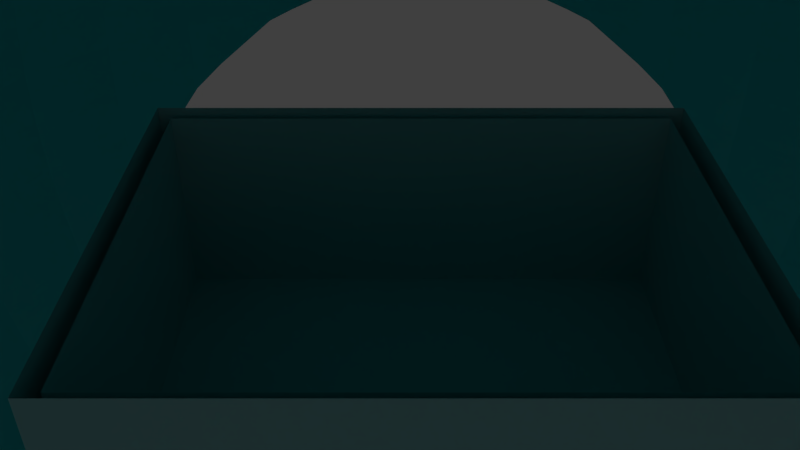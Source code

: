 # Source: grid_w17xh13.blend  (saved by Blender 2.79.0; exported with 4.5.12 LTS)
import bpy
from mathutils import Matrix  # noqa: F401  (used for matrix-valued properties, if any)

bpy.ops.wm.read_factory_settings(use_empty=True)
scene = bpy.context.scene
scene.name = 'Scene'

# ---- collections
col_collection_1 = bpy.data.collections.new('Collection 1'); scene.collection.children.link(col_collection_1)
col_collection_2 = bpy.data.collections.new('Collection 2'); scene.collection.children.link(col_collection_2)
col_collection_3 = bpy.data.collections.new('Collection 3'); scene.collection.children.link(col_collection_3)
col_collection_4 = bpy.data.collections.new('Collection 4'); scene.collection.children.link(col_collection_4)
col_collection_5 = bpy.data.collections.new('Collection 5'); scene.collection.children.link(col_collection_5)
col_collection_11 = bpy.data.collections.new('Collection 11'); scene.collection.children.link(col_collection_11)
col_collection_11.hide_render = True
col_collection_11.hide_viewport = True

# ---- materials (node trees are filled in below, after node groups)
mat_sky = bpy.data.materials.new('sky')
mat_sky.alpha_threshold = 0.0
mat_sky.use_transparent_shadow = False
mat_sky.diffuse_color = (0.1625, 0.9713, 1.0, 1.0)
mat_sky.roughness = 0.5
mat_sky.line_color = (0.0, 0.0, 0.0, 1.0)

# ---- material node trees

# ---- world
world_world = bpy.data.worlds.new('World'); scene.world = world_world
world_world.color = (0.05088, 0.05088, 0.05088)
world_world.use_sun_shadow = False
world_world.sun_shadow_jitter_overblur = 0.0
world_world.cycles.sampling_method = 'MANUAL'

# ---- cameras
cam_camera = bpy.data.cameras.new('Camera')
cam_camera.clip_end = 100.0
cam_camera.lens = 35.0
cam_camera.sensor_width = 32.0
cam_camera.sensor_height = 18.0
cam_camera.ortho_scale = 7.314
cam_camera.dof.focus_distance = 0.0
cam_camera.dof.aperture_fstop = 128.0

# ---- lights
light_lamp = bpy.data.lights.new('Lamp', 'POINT')
light_lamp.transmission_factor = 0.0
light_lamp.cutoff_distance = 30.0
light_lamp.energy = 100.0
light_lamp.shadow_buffer_clip_start = 1.001
light_lamp.shadow_soft_size = 0.1
light_lamp.shadow_maximum_resolution = 0.006
light_lamp.use_absolute_resolution = True

# ---- meshes
me_plane_001 = bpy.data.meshes.new('Plane.001')
me_plane_001.from_pydata([(-1.0, -1.0, 0.0), (1.0, -1.0, 0.0), (-1.0, 1.0, 0.0), (1.0, 1.0, 0.0)], [], [(0, 1, 3, 2)])
me_plane_001.use_remesh_preserve_volume = False
me_plane_001.use_remesh_preserve_attributes = False
me_plane_001.use_mirror_vertex_groups = False
me_plane_001.update()
me_plane_002 = bpy.data.meshes.new('Plane.002')
me_plane_002.from_pydata([(-2.021, -25.78, -0.4113), (34.02, -25.78, -0.4113), (-2.021, 1.781, -0.4113), (34.02, 1.781, -0.4113), (-2.021, -25.78, 14.11), (34.02, -25.78, 14.11), (-2.021, 1.781, 14.11), (34.02, 1.781, 14.11)], [], [(0, 4, 5, 1), (1, 5, 7, 3), (2, 6, 4, 0), (3, 7, 6, 2)])
me_plane_002.use_remesh_preserve_volume = False
me_plane_002.use_remesh_preserve_attributes = False
me_plane_002.use_mirror_vertex_groups = False
me_plane_002.update()
me_plane_000 = bpy.data.meshes.new('Plane.000')
me_plane_000.from_pydata([(-1.0, -25.0, 0.0), (33.0, -25.0, 0.0), (-1.0, 1.0, 0.0), (33.0, 1.0, 0.0), (-1.0, -25.0, 13.69), (33.0, -25.0, 13.69), (-1.0, 1.0, 13.69), (33.0, 1.0, 13.69)], [], [(0, 4, 5, 1), (1, 5, 7, 3), (2, 6, 4, 0), (3, 7, 6, 2)])
me_plane_000.use_remesh_preserve_volume = False
me_plane_000.use_remesh_preserve_attributes = False
me_plane_000.use_mirror_vertex_groups = False
me_plane_000.update()
me_sphere_010 = bpy.data.meshes.new('Sphere.010')
me_sphere_010.from_pydata([(-2.781e-06, 54.59, 0.8412), (-2.781e-06, 0.1287, 55.3), (14.74, 14.87, 51.16), (27.23, 27.36, 39.35), (35.58, 35.71, 21.68), (38.51, 38.64, 0.8412), (35.58, 35.71, -20.0), (27.23, 27.36, -37.67), (14.74, 14.87, -49.47), (20.84, 0.1287, 51.16), (38.51, 0.1287, 39.35), (50.32, 0.1287, 21.68), (54.46, 0.1287, 0.8412), (50.32, 0.1287, -20.0), (38.51, 0.1287, -37.67), (20.84, 0.1287, -49.47), (-2.781e-06, 0.1287, -53.62), (-20.84, 0.1287, 51.16), (-38.51, 0.1287, 39.35), (-50.32, 0.1287, 21.68), (-54.46, 0.1287, 0.8412), (-50.32, 0.1287, -20.0), (-38.51, 0.1287, -37.67), (-20.84, 0.1287, -49.47), (-14.74, 14.87, 51.16), (-27.23, 27.36, 39.35), (-35.58, 35.71, 21.68), (-38.51, 38.64, 0.8412), (-35.58, 35.71, -20.0), (-27.23, 27.36, -37.67), (-14.74, 14.87, -49.47), (-2.781e-06, 20.97, 51.16), (-2.781e-06, 38.64, 39.35), (-2.781e-06, 50.44, 21.68), (-2.781e-06, 50.44, -20.0), (-2.781e-06, 38.64, -37.67), (-2.781e-06, 20.97, -49.47), (-2.781e-06, -118.6, 55.3), (20.84, -118.6, 51.16), (38.51, -118.6, 39.35), (50.32, -118.6, 21.68), (54.46, -118.6, 0.8412), (50.32, -118.6, -20.0), (38.51, -118.6, -37.67), (20.84, -118.6, -49.47), (-2.781e-06, -118.6, -53.62), (-20.84, -118.6, 51.16), (-38.51, -118.6, 39.35), (-50.32, -118.6, 21.68), (-54.46, -118.6, 0.8412), (-50.32, -118.6, -20.0), (-38.51, -118.6, -37.67), (-20.84, -118.6, -49.47)], [], [(36, 8, 7, 35), (34, 6, 5, 0), (33, 4, 3, 32), (31, 2, 1), (16, 8, 36), (35, 7, 6, 34), (0, 5, 4, 33), (32, 3, 2, 31), (2, 9, 1), (16, 15, 8), (7, 14, 13, 6), (5, 12, 11, 4), (3, 10, 9, 2), (8, 15, 14, 7), (6, 13, 12, 5), (4, 11, 10, 3), (20, 27, 26, 19), (18, 25, 24, 17), (23, 30, 29, 22), (21, 28, 27, 20), (19, 26, 25, 18), (17, 24, 1), (16, 30, 23), (22, 29, 28, 21), (30, 36, 35, 29), (28, 34, 0, 27), (26, 33, 32, 25), (24, 31, 1), (16, 36, 30), (29, 35, 34, 28), (27, 0, 33, 26), (25, 32, 31, 24), (15, 16, 45, 44), (18, 17, 46, 47), (9, 10, 39, 38), (19, 18, 47, 48), (10, 11, 40, 39), (20, 19, 48, 49), (11, 12, 41, 40), (1, 9, 38, 37), (21, 20, 49, 50), (12, 13, 42, 41), (17, 1, 37, 46), (22, 21, 50, 51), (13, 14, 43, 42), (16, 23, 52, 45), (23, 22, 51, 52), (14, 15, 44, 43)])
me_sphere_010.materials.append(mat_sky)
me_sphere_010.use_remesh_preserve_volume = False
me_sphere_010.use_remesh_preserve_attributes = False
me_sphere_010.use_mirror_vertex_groups = False
me_sphere_010.update()

# ---- objects
ob_camfocus = bpy.data.objects.new('camFocus', None)
ob_campos = bpy.data.objects.new('camPos', None)
ob_floor = bpy.data.objects.new('floor', me_plane_001)
ob_block_00000 = bpy.data.objects.new('block.00000', None)
ob_block_00001 = bpy.data.objects.new('block.00001', None)
ob_block_00002 = bpy.data.objects.new('block.00002', None)
ob_block_00003 = bpy.data.objects.new('block.00003', None)
ob_block_00004 = bpy.data.objects.new('block.00004', None)
ob_block_00005 = bpy.data.objects.new('block.00005', None)
ob_block_00006 = bpy.data.objects.new('block.00006', None)
ob_block_00007 = bpy.data.objects.new('block.00007', None)
ob_block_00008 = bpy.data.objects.new('block.00008', None)
ob_block_00009 = bpy.data.objects.new('block.00009', None)
ob_block_00010 = bpy.data.objects.new('block.00010', None)
ob_block_00011 = bpy.data.objects.new('block.00011', None)
ob_block_00012 = bpy.data.objects.new('block.00012', None)
ob_block_00013 = bpy.data.objects.new('block.00013', None)
ob_block_00014 = bpy.data.objects.new('block.00014', None)
ob_block_00015 = bpy.data.objects.new('block.00015', None)
ob_block_00016 = bpy.data.objects.new('block.00016', None)
ob_block_00017 = bpy.data.objects.new('block.00017', None)
ob_block_00018 = bpy.data.objects.new('block.00018', None)
ob_block_00019 = bpy.data.objects.new('block.00019', None)
ob_block_00020 = bpy.data.objects.new('block.00020', None)
ob_block_00021 = bpy.data.objects.new('block.00021', None)
ob_block_00022 = bpy.data.objects.new('block.00022', None)
ob_block_00023 = bpy.data.objects.new('block.00023', None)
ob_block_00024 = bpy.data.objects.new('block.00024', None)
ob_block_00025 = bpy.data.objects.new('block.00025', None)
ob_block_00026 = bpy.data.objects.new('block.00026', None)
ob_block_00027 = bpy.data.objects.new('block.00027', None)
ob_block_00028 = bpy.data.objects.new('block.00028', None)
ob_block_00029 = bpy.data.objects.new('block.00029', None)
ob_block_00030 = bpy.data.objects.new('block.00030', None)
ob_block_00031 = bpy.data.objects.new('block.00031', None)
ob_block_00032 = bpy.data.objects.new('block.00032', None)
ob_block_00033 = bpy.data.objects.new('block.00033', None)
ob_block_00034 = bpy.data.objects.new('block.00034', None)
ob_block_00035 = bpy.data.objects.new('block.00035', None)
ob_block_00036 = bpy.data.objects.new('block.00036', None)
ob_block_00037 = bpy.data.objects.new('block.00037', None)
ob_block_00038 = bpy.data.objects.new('block.00038', None)
ob_block_00039 = bpy.data.objects.new('block.00039', None)
ob_block_00040 = bpy.data.objects.new('block.00040', None)
ob_block_00041 = bpy.data.objects.new('block.00041', None)
ob_block_00042 = bpy.data.objects.new('block.00042', None)
ob_block_00043 = bpy.data.objects.new('block.00043', None)
ob_block_00044 = bpy.data.objects.new('block.00044', None)
ob_block_00045 = bpy.data.objects.new('block.00045', None)
ob_block_00046 = bpy.data.objects.new('block.00046', None)
ob_block_00047 = bpy.data.objects.new('block.00047', None)
ob_block_00048 = bpy.data.objects.new('block.00048', None)
ob_block_00049 = bpy.data.objects.new('block.00049', None)
ob_block_00050 = bpy.data.objects.new('block.00050', None)
ob_block_00051 = bpy.data.objects.new('block.00051', None)
ob_block_00052 = bpy.data.objects.new('block.00052', None)
ob_block_00053 = bpy.data.objects.new('block.00053', None)
ob_block_00054 = bpy.data.objects.new('block.00054', None)
ob_block_00055 = bpy.data.objects.new('block.00055', None)
ob_block_00056 = bpy.data.objects.new('block.00056', None)
ob_block_00057 = bpy.data.objects.new('block.00057', None)
ob_block_00058 = bpy.data.objects.new('block.00058', None)
ob_block_00059 = bpy.data.objects.new('block.00059', None)
ob_block_00060 = bpy.data.objects.new('block.00060', None)
ob_block_00061 = bpy.data.objects.new('block.00061', None)
ob_block_00062 = bpy.data.objects.new('block.00062', None)
ob_block_00063 = bpy.data.objects.new('block.00063', None)
ob_block_00064 = bpy.data.objects.new('block.00064', None)
ob_block_00065 = bpy.data.objects.new('block.00065', None)
ob_block_00066 = bpy.data.objects.new('block.00066', None)
ob_block_00067 = bpy.data.objects.new('block.00067', None)
ob_block_00068 = bpy.data.objects.new('block.00068', None)
ob_block_00069 = bpy.data.objects.new('block.00069', None)
ob_block_00070 = bpy.data.objects.new('block.00070', None)
ob_block_00071 = bpy.data.objects.new('block.00071', None)
ob_block_00072 = bpy.data.objects.new('block.00072', None)
ob_block_00073 = bpy.data.objects.new('block.00073', None)
ob_block_00074 = bpy.data.objects.new('block.00074', None)
ob_block_00075 = bpy.data.objects.new('block.00075', None)
ob_block_00076 = bpy.data.objects.new('block.00076', None)
ob_block_00077 = bpy.data.objects.new('block.00077', None)
ob_block_00078 = bpy.data.objects.new('block.00078', None)
ob_block_00079 = bpy.data.objects.new('block.00079', None)
ob_block_00080 = bpy.data.objects.new('block.00080', None)
ob_block_00081 = bpy.data.objects.new('block.00081', None)
ob_block_00082 = bpy.data.objects.new('block.00082', None)
ob_block_00083 = bpy.data.objects.new('block.00083', None)
ob_block_00084 = bpy.data.objects.new('block.00084', None)
ob_block_00085 = bpy.data.objects.new('block.00085', None)
ob_block_00086 = bpy.data.objects.new('block.00086', None)
ob_block_00087 = bpy.data.objects.new('block.00087', None)
ob_block_00088 = bpy.data.objects.new('block.00088', None)
ob_block_00089 = bpy.data.objects.new('block.00089', None)
ob_block_00090 = bpy.data.objects.new('block.00090', None)
ob_block_00091 = bpy.data.objects.new('block.00091', None)
ob_block_00092 = bpy.data.objects.new('block.00092', None)
ob_block_00093 = bpy.data.objects.new('block.00093', None)
ob_block_00094 = bpy.data.objects.new('block.00094', None)
ob_block_00095 = bpy.data.objects.new('block.00095', None)
ob_block_00096 = bpy.data.objects.new('block.00096', None)
ob_block_00097 = bpy.data.objects.new('block.00097', None)
ob_block_00098 = bpy.data.objects.new('block.00098', None)
ob_block_00099 = bpy.data.objects.new('block.00099', None)
ob_block_00100 = bpy.data.objects.new('block.00100', None)
ob_block_00101 = bpy.data.objects.new('block.00101', None)
ob_block_00102 = bpy.data.objects.new('block.00102', None)
ob_block_00103 = bpy.data.objects.new('block.00103', None)
ob_block_00104 = bpy.data.objects.new('block.00104', None)
ob_block_00105 = bpy.data.objects.new('block.00105', None)
ob_block_00106 = bpy.data.objects.new('block.00106', None)
ob_block_00107 = bpy.data.objects.new('block.00107', None)
ob_block_00108 = bpy.data.objects.new('block.00108', None)
ob_block_00109 = bpy.data.objects.new('block.00109', None)
ob_block_00110 = bpy.data.objects.new('block.00110', None)
ob_block_00111 = bpy.data.objects.new('block.00111', None)
ob_block_00112 = bpy.data.objects.new('block.00112', None)
ob_block_00113 = bpy.data.objects.new('block.00113', None)
ob_block_00114 = bpy.data.objects.new('block.00114', None)
ob_block_00115 = bpy.data.objects.new('block.00115', None)
ob_block_00116 = bpy.data.objects.new('block.00116', None)
ob_block_00117 = bpy.data.objects.new('block.00117', None)
ob_block_00118 = bpy.data.objects.new('block.00118', None)
ob_block_00119 = bpy.data.objects.new('block.00119', None)
ob_block_00120 = bpy.data.objects.new('block.00120', None)
ob_block_00121 = bpy.data.objects.new('block.00121', None)
ob_block_00122 = bpy.data.objects.new('block.00122', None)
ob_block_00123 = bpy.data.objects.new('block.00123', None)
ob_block_00124 = bpy.data.objects.new('block.00124', None)
ob_block_00125 = bpy.data.objects.new('block.00125', None)
ob_block_00126 = bpy.data.objects.new('block.00126', None)
ob_block_00127 = bpy.data.objects.new('block.00127', None)
ob_block_00128 = bpy.data.objects.new('block.00128', None)
ob_block_00129 = bpy.data.objects.new('block.00129', None)
ob_block_00130 = bpy.data.objects.new('block.00130', None)
ob_block_00131 = bpy.data.objects.new('block.00131', None)
ob_block_00132 = bpy.data.objects.new('block.00132', None)
ob_block_00133 = bpy.data.objects.new('block.00133', None)
ob_block_00134 = bpy.data.objects.new('block.00134', None)
ob_block_00135 = bpy.data.objects.new('block.00135', None)
ob_block_00136 = bpy.data.objects.new('block.00136', None)
ob_block_00137 = bpy.data.objects.new('block.00137', None)
ob_block_00138 = bpy.data.objects.new('block.00138', None)
ob_block_00139 = bpy.data.objects.new('block.00139', None)
ob_block_00140 = bpy.data.objects.new('block.00140', None)
ob_block_00141 = bpy.data.objects.new('block.00141', None)
ob_block_00142 = bpy.data.objects.new('block.00142', None)
ob_block_00143 = bpy.data.objects.new('block.00143', None)
ob_block_00144 = bpy.data.objects.new('block.00144', None)
ob_block_00145 = bpy.data.objects.new('block.00145', None)
ob_block_00146 = bpy.data.objects.new('block.00146', None)
ob_block_00147 = bpy.data.objects.new('block.00147', None)
ob_block_00148 = bpy.data.objects.new('block.00148', None)
ob_block_00149 = bpy.data.objects.new('block.00149', None)
ob_block_00150 = bpy.data.objects.new('block.00150', None)
ob_block_00151 = bpy.data.objects.new('block.00151', None)
ob_block_00152 = bpy.data.objects.new('block.00152', None)
ob_block_00153 = bpy.data.objects.new('block.00153', None)
ob_block_00154 = bpy.data.objects.new('block.00154', None)
ob_block_00155 = bpy.data.objects.new('block.00155', None)
ob_block_00156 = bpy.data.objects.new('block.00156', None)
ob_block_00157 = bpy.data.objects.new('block.00157', None)
ob_block_00158 = bpy.data.objects.new('block.00158', None)
ob_block_00159 = bpy.data.objects.new('block.00159', None)
ob_block_00160 = bpy.data.objects.new('block.00160', None)
ob_block_00161 = bpy.data.objects.new('block.00161', None)
ob_block_00162 = bpy.data.objects.new('block.00162', None)
ob_block_00163 = bpy.data.objects.new('block.00163', None)
ob_block_00164 = bpy.data.objects.new('block.00164', None)
ob_block_00165 = bpy.data.objects.new('block.00165', None)
ob_block_00166 = bpy.data.objects.new('block.00166', None)
ob_block_00167 = bpy.data.objects.new('block.00167', None)
ob_block_00168 = bpy.data.objects.new('block.00168', None)
ob_block_00169 = bpy.data.objects.new('block.00169', None)
ob_block_00170 = bpy.data.objects.new('block.00170', None)
ob_block_00171 = bpy.data.objects.new('block.00171', None)
ob_block_00172 = bpy.data.objects.new('block.00172', None)
ob_block_00173 = bpy.data.objects.new('block.00173', None)
ob_block_00174 = bpy.data.objects.new('block.00174', None)
ob_block_00175 = bpy.data.objects.new('block.00175', None)
ob_block_00176 = bpy.data.objects.new('block.00176', None)
ob_block_00177 = bpy.data.objects.new('block.00177', None)
ob_block_00178 = bpy.data.objects.new('block.00178', None)
ob_block_00179 = bpy.data.objects.new('block.00179', None)
ob_block_00180 = bpy.data.objects.new('block.00180', None)
ob_block_00181 = bpy.data.objects.new('block.00181', None)
ob_block_00182 = bpy.data.objects.new('block.00182', None)
ob_block_00183 = bpy.data.objects.new('block.00183', None)
ob_block_00184 = bpy.data.objects.new('block.00184', None)
ob_block_00185 = bpy.data.objects.new('block.00185', None)
ob_block_00186 = bpy.data.objects.new('block.00186', None)
ob_block_00187 = bpy.data.objects.new('block.00187', None)
ob_block_00188 = bpy.data.objects.new('block.00188', None)
ob_block_00189 = bpy.data.objects.new('block.00189', None)
ob_block_00190 = bpy.data.objects.new('block.00190', None)
ob_block_00191 = bpy.data.objects.new('block.00191', None)
ob_block_00192 = bpy.data.objects.new('block.00192', None)
ob_block_00193 = bpy.data.objects.new('block.00193', None)
ob_block_00194 = bpy.data.objects.new('block.00194', None)
ob_block_00195 = bpy.data.objects.new('block.00195', None)
ob_block_00196 = bpy.data.objects.new('block.00196', None)
ob_block_00197 = bpy.data.objects.new('block.00197', None)
ob_block_00198 = bpy.data.objects.new('block.00198', None)
ob_block_00199 = bpy.data.objects.new('block.00199', None)
ob_block_00200 = bpy.data.objects.new('block.00200', None)
ob_block_00201 = bpy.data.objects.new('block.00201', None)
ob_block_00202 = bpy.data.objects.new('block.00202', None)
ob_block_00203 = bpy.data.objects.new('block.00203', None)
ob_block_00204 = bpy.data.objects.new('block.00204', None)
ob_block_00205 = bpy.data.objects.new('block.00205', None)
ob_block_00206 = bpy.data.objects.new('block.00206', None)
ob_block_00207 = bpy.data.objects.new('block.00207', None)
ob_block_00208 = bpy.data.objects.new('block.00208', None)
ob_block_00209 = bpy.data.objects.new('block.00209', None)
ob_block_00210 = bpy.data.objects.new('block.00210', None)
ob_block_00211 = bpy.data.objects.new('block.00211', None)
ob_block_00212 = bpy.data.objects.new('block.00212', None)
ob_block_00213 = bpy.data.objects.new('block.00213', None)
ob_block_00214 = bpy.data.objects.new('block.00214', None)
ob_block_00215 = bpy.data.objects.new('block.00215', None)
ob_block_00216 = bpy.data.objects.new('block.00216', None)
ob_block_00217 = bpy.data.objects.new('block.00217', None)
ob_block_00218 = bpy.data.objects.new('block.00218', None)
ob_block_00219 = bpy.data.objects.new('block.00219', None)
ob_block_00220 = bpy.data.objects.new('block.00220', None)
ob_wall_001 = bpy.data.objects.new('wall.001', me_plane_002)
ob_wall = bpy.data.objects.new('wall', me_plane_000)
ob_sphere_010 = bpy.data.objects.new('Sphere.010', me_sphere_010)
ob_camera = bpy.data.objects.new('Camera', cam_camera)
ob_lamp = bpy.data.objects.new('Lamp', light_lamp)

# ---- transforms, parenting, visibility, modifiers, constraints
ob_camfocus.location = (14.53, -3.972, -8.027)
ob_camfocus.empty_image_offset = (0.0, 0.0)
ob_camfocus.lineart.crease_threshold = 0.0
ob_campos.location = (14.58, -52.38, 40.84)
ob_campos.empty_image_offset = (0.0, 0.0)
ob_campos.lineart.crease_threshold = 0.0
ob_floor.location = (0.0, 0.0, 0.0)
ob_floor.lineart.crease_threshold = 0.0
_m = ob_floor.modifiers.new('Array', 'ARRAY')
_m.count = 17
_m.constant_offset_displace = (0.0, 0.0, 0.0)
_m = ob_floor.modifiers.new('Array.001', 'ARRAY')
_m.count = 13
_m.constant_offset_displace = (0.0, 0.0, 0.0)
_m.relative_offset_displace = (0.0, -1.0, 0.0)
ob_block_00000.location = (0.0, 0.0, 0.0)
ob_block_00000.empty_image_offset = (0.0, 0.0)
ob_block_00000.lineart.crease_threshold = 0.0
ob_block_00001.location = (2.0, 0.0, 0.0)
ob_block_00001.empty_image_offset = (0.0, 0.0)
ob_block_00001.lineart.crease_threshold = 0.0
ob_block_00002.location = (4.0, 0.0, 0.0)
ob_block_00002.empty_image_offset = (0.0, 0.0)
ob_block_00002.lineart.crease_threshold = 0.0
ob_block_00003.location = (6.0, 0.0, 0.0)
ob_block_00003.empty_image_offset = (0.0, 0.0)
ob_block_00003.lineart.crease_threshold = 0.0
ob_block_00004.location = (8.0, 0.0, 0.0)
ob_block_00004.empty_image_offset = (0.0, 0.0)
ob_block_00004.lineart.crease_threshold = 0.0
ob_block_00005.location = (10.0, 0.0, 0.0)
ob_block_00005.empty_image_offset = (0.0, 0.0)
ob_block_00005.lineart.crease_threshold = 0.0
ob_block_00006.location = (12.0, 0.0, 0.0)
ob_block_00006.empty_image_offset = (0.0, 0.0)
ob_block_00006.lineart.crease_threshold = 0.0
ob_block_00007.location = (14.0, 0.0, 0.0)
ob_block_00007.empty_image_offset = (0.0, 0.0)
ob_block_00007.lineart.crease_threshold = 0.0
ob_block_00008.location = (16.0, 0.0, 0.0)
ob_block_00008.empty_image_offset = (0.0, 0.0)
ob_block_00008.lineart.crease_threshold = 0.0
ob_block_00009.location = (18.0, 0.0, 0.0)
ob_block_00009.empty_image_offset = (0.0, 0.0)
ob_block_00009.lineart.crease_threshold = 0.0
ob_block_00010.location = (20.0, 0.0, 0.0)
ob_block_00010.empty_image_offset = (0.0, 0.0)
ob_block_00010.lineart.crease_threshold = 0.0
ob_block_00011.location = (22.0, 0.0, 0.0)
ob_block_00011.empty_image_offset = (0.0, 0.0)
ob_block_00011.lineart.crease_threshold = 0.0
ob_block_00012.location = (24.0, 0.0, 0.0)
ob_block_00012.empty_image_offset = (0.0, 0.0)
ob_block_00012.lineart.crease_threshold = 0.0
ob_block_00013.location = (26.0, 0.0, 0.0)
ob_block_00013.empty_image_offset = (0.0, 0.0)
ob_block_00013.lineart.crease_threshold = 0.0
ob_block_00014.location = (28.0, 0.0, 0.0)
ob_block_00014.empty_image_offset = (0.0, 0.0)
ob_block_00014.lineart.crease_threshold = 0.0
ob_block_00015.location = (30.0, 0.0, 0.0)
ob_block_00015.empty_image_offset = (0.0, 0.0)
ob_block_00015.lineart.crease_threshold = 0.0
ob_block_00016.location = (32.0, 0.0, 0.0)
ob_block_00016.empty_image_offset = (0.0, 0.0)
ob_block_00016.lineart.crease_threshold = 0.0
ob_block_00017.location = (0.0, -2.0, 0.0)
ob_block_00017.empty_image_offset = (0.0, 0.0)
ob_block_00017.lineart.crease_threshold = 0.0
ob_block_00018.location = (2.0, -2.0, 0.0)
ob_block_00018.empty_image_offset = (0.0, 0.0)
ob_block_00018.lineart.crease_threshold = 0.0
ob_block_00019.location = (4.0, -2.0, 0.0)
ob_block_00019.empty_image_offset = (0.0, 0.0)
ob_block_00019.lineart.crease_threshold = 0.0
ob_block_00020.location = (6.0, -2.0, 0.0)
ob_block_00020.empty_image_offset = (0.0, 0.0)
ob_block_00020.lineart.crease_threshold = 0.0
ob_block_00021.location = (8.0, -2.0, 0.0)
ob_block_00021.empty_image_offset = (0.0, 0.0)
ob_block_00021.lineart.crease_threshold = 0.0
ob_block_00022.location = (10.0, -2.0, 0.0)
ob_block_00022.empty_image_offset = (0.0, 0.0)
ob_block_00022.lineart.crease_threshold = 0.0
ob_block_00023.location = (12.0, -2.0, 0.0)
ob_block_00023.empty_image_offset = (0.0, 0.0)
ob_block_00023.lineart.crease_threshold = 0.0
ob_block_00024.location = (14.0, -2.0, 0.0)
ob_block_00024.empty_image_offset = (0.0, 0.0)
ob_block_00024.lineart.crease_threshold = 0.0
ob_block_00025.location = (16.0, -2.0, 0.0)
ob_block_00025.empty_image_offset = (0.0, 0.0)
ob_block_00025.lineart.crease_threshold = 0.0
ob_block_00026.location = (18.0, -2.0, 0.0)
ob_block_00026.empty_image_offset = (0.0, 0.0)
ob_block_00026.lineart.crease_threshold = 0.0
ob_block_00027.location = (20.0, -2.0, 0.0)
ob_block_00027.empty_image_offset = (0.0, 0.0)
ob_block_00027.lineart.crease_threshold = 0.0
ob_block_00028.location = (22.0, -2.0, 0.0)
ob_block_00028.empty_image_offset = (0.0, 0.0)
ob_block_00028.lineart.crease_threshold = 0.0
ob_block_00029.location = (24.0, -2.0, 0.0)
ob_block_00029.empty_image_offset = (0.0, 0.0)
ob_block_00029.lineart.crease_threshold = 0.0
ob_block_00030.location = (26.0, -2.0, 0.0)
ob_block_00030.empty_image_offset = (0.0, 0.0)
ob_block_00030.lineart.crease_threshold = 0.0
ob_block_00031.location = (28.0, -2.0, 0.0)
ob_block_00031.empty_image_offset = (0.0, 0.0)
ob_block_00031.lineart.crease_threshold = 0.0
ob_block_00032.location = (30.0, -2.0, 0.0)
ob_block_00032.empty_image_offset = (0.0, 0.0)
ob_block_00032.lineart.crease_threshold = 0.0
ob_block_00033.location = (32.0, -2.0, 0.0)
ob_block_00033.empty_image_offset = (0.0, 0.0)
ob_block_00033.lineart.crease_threshold = 0.0
ob_block_00034.location = (0.0, -4.0, 0.0)
ob_block_00034.empty_image_offset = (0.0, 0.0)
ob_block_00034.lineart.crease_threshold = 0.0
ob_block_00035.location = (2.0, -4.0, 0.0)
ob_block_00035.empty_image_offset = (0.0, 0.0)
ob_block_00035.lineart.crease_threshold = 0.0
ob_block_00036.location = (4.0, -4.0, 0.0)
ob_block_00036.empty_image_offset = (0.0, 0.0)
ob_block_00036.lineart.crease_threshold = 0.0
ob_block_00037.location = (6.0, -4.0, 0.0)
ob_block_00037.empty_image_offset = (0.0, 0.0)
ob_block_00037.lineart.crease_threshold = 0.0
ob_block_00038.location = (8.0, -4.0, 0.0)
ob_block_00038.empty_image_offset = (0.0, 0.0)
ob_block_00038.lineart.crease_threshold = 0.0
ob_block_00039.location = (10.0, -4.0, 0.0)
ob_block_00039.empty_image_offset = (0.0, 0.0)
ob_block_00039.lineart.crease_threshold = 0.0
ob_block_00040.location = (12.0, -4.0, 0.0)
ob_block_00040.empty_image_offset = (0.0, 0.0)
ob_block_00040.lineart.crease_threshold = 0.0
ob_block_00041.location = (14.0, -4.0, 0.0)
ob_block_00041.empty_image_offset = (0.0, 0.0)
ob_block_00041.lineart.crease_threshold = 0.0
ob_block_00042.location = (16.0, -4.0, 0.0)
ob_block_00042.empty_image_offset = (0.0, 0.0)
ob_block_00042.lineart.crease_threshold = 0.0
ob_block_00043.location = (18.0, -4.0, 0.0)
ob_block_00043.empty_image_offset = (0.0, 0.0)
ob_block_00043.lineart.crease_threshold = 0.0
ob_block_00044.location = (20.0, -4.0, 0.0)
ob_block_00044.empty_image_offset = (0.0, 0.0)
ob_block_00044.lineart.crease_threshold = 0.0
ob_block_00045.location = (22.0, -4.0, 0.0)
ob_block_00045.empty_image_offset = (0.0, 0.0)
ob_block_00045.lineart.crease_threshold = 0.0
ob_block_00046.location = (24.0, -4.0, 0.0)
ob_block_00046.empty_image_offset = (0.0, 0.0)
ob_block_00046.lineart.crease_threshold = 0.0
ob_block_00047.location = (26.0, -4.0, 0.0)
ob_block_00047.empty_image_offset = (0.0, 0.0)
ob_block_00047.lineart.crease_threshold = 0.0
ob_block_00048.location = (28.0, -4.0, 0.0)
ob_block_00048.empty_image_offset = (0.0, 0.0)
ob_block_00048.lineart.crease_threshold = 0.0
ob_block_00049.location = (30.0, -4.0, 0.0)
ob_block_00049.empty_image_offset = (0.0, 0.0)
ob_block_00049.lineart.crease_threshold = 0.0
ob_block_00050.location = (32.0, -4.0, 0.0)
ob_block_00050.empty_image_offset = (0.0, 0.0)
ob_block_00050.lineart.crease_threshold = 0.0
ob_block_00051.location = (0.0, -6.0, 0.0)
ob_block_00051.empty_image_offset = (0.0, 0.0)
ob_block_00051.lineart.crease_threshold = 0.0
ob_block_00052.location = (2.0, -6.0, 0.0)
ob_block_00052.empty_image_offset = (0.0, 0.0)
ob_block_00052.lineart.crease_threshold = 0.0
ob_block_00053.location = (4.0, -6.0, 0.0)
ob_block_00053.empty_image_offset = (0.0, 0.0)
ob_block_00053.lineart.crease_threshold = 0.0
ob_block_00054.location = (6.0, -6.0, 0.0)
ob_block_00054.empty_image_offset = (0.0, 0.0)
ob_block_00054.lineart.crease_threshold = 0.0
ob_block_00055.location = (8.0, -6.0, 0.0)
ob_block_00055.empty_image_offset = (0.0, 0.0)
ob_block_00055.lineart.crease_threshold = 0.0
ob_block_00056.location = (10.0, -6.0, 0.0)
ob_block_00056.empty_image_offset = (0.0, 0.0)
ob_block_00056.lineart.crease_threshold = 0.0
ob_block_00057.location = (12.0, -6.0, 0.0)
ob_block_00057.empty_image_offset = (0.0, 0.0)
ob_block_00057.lineart.crease_threshold = 0.0
ob_block_00058.location = (14.0, -6.0, 0.0)
ob_block_00058.empty_image_offset = (0.0, 0.0)
ob_block_00058.lineart.crease_threshold = 0.0
ob_block_00059.location = (16.0, -6.0, 0.0)
ob_block_00059.empty_image_offset = (0.0, 0.0)
ob_block_00059.lineart.crease_threshold = 0.0
ob_block_00060.location = (18.0, -6.0, 0.0)
ob_block_00060.empty_image_offset = (0.0, 0.0)
ob_block_00060.lineart.crease_threshold = 0.0
ob_block_00061.location = (20.0, -6.0, 0.0)
ob_block_00061.empty_image_offset = (0.0, 0.0)
ob_block_00061.lineart.crease_threshold = 0.0
ob_block_00062.location = (22.0, -6.0, 0.0)
ob_block_00062.empty_image_offset = (0.0, 0.0)
ob_block_00062.lineart.crease_threshold = 0.0
ob_block_00063.location = (24.0, -6.0, 0.0)
ob_block_00063.empty_image_offset = (0.0, 0.0)
ob_block_00063.lineart.crease_threshold = 0.0
ob_block_00064.location = (26.0, -6.0, 0.0)
ob_block_00064.empty_image_offset = (0.0, 0.0)
ob_block_00064.lineart.crease_threshold = 0.0
ob_block_00065.location = (28.0, -6.0, 0.0)
ob_block_00065.empty_image_offset = (0.0, 0.0)
ob_block_00065.lineart.crease_threshold = 0.0
ob_block_00066.location = (30.0, -6.0, 0.0)
ob_block_00066.empty_image_offset = (0.0, 0.0)
ob_block_00066.lineart.crease_threshold = 0.0
ob_block_00067.location = (32.0, -6.0, 0.0)
ob_block_00067.empty_image_offset = (0.0, 0.0)
ob_block_00067.lineart.crease_threshold = 0.0
ob_block_00068.location = (0.0, -8.0, 0.0)
ob_block_00068.empty_image_offset = (0.0, 0.0)
ob_block_00068.lineart.crease_threshold = 0.0
ob_block_00069.location = (2.0, -8.0, 0.0)
ob_block_00069.empty_image_offset = (0.0, 0.0)
ob_block_00069.lineart.crease_threshold = 0.0
ob_block_00070.location = (4.0, -8.0, 0.0)
ob_block_00070.empty_image_offset = (0.0, 0.0)
ob_block_00070.lineart.crease_threshold = 0.0
ob_block_00071.location = (6.0, -8.0, 0.0)
ob_block_00071.empty_image_offset = (0.0, 0.0)
ob_block_00071.lineart.crease_threshold = 0.0
ob_block_00072.location = (8.0, -8.0, 0.0)
ob_block_00072.empty_image_offset = (0.0, 0.0)
ob_block_00072.lineart.crease_threshold = 0.0
ob_block_00073.location = (10.0, -8.0, 0.0)
ob_block_00073.empty_image_offset = (0.0, 0.0)
ob_block_00073.lineart.crease_threshold = 0.0
ob_block_00074.location = (12.0, -8.0, 0.0)
ob_block_00074.empty_image_offset = (0.0, 0.0)
ob_block_00074.lineart.crease_threshold = 0.0
ob_block_00075.location = (14.0, -8.0, 0.0)
ob_block_00075.empty_image_offset = (0.0, 0.0)
ob_block_00075.lineart.crease_threshold = 0.0
ob_block_00076.location = (16.0, -8.0, 0.0)
ob_block_00076.empty_image_offset = (0.0, 0.0)
ob_block_00076.lineart.crease_threshold = 0.0
ob_block_00077.location = (18.0, -8.0, 0.0)
ob_block_00077.empty_image_offset = (0.0, 0.0)
ob_block_00077.lineart.crease_threshold = 0.0
ob_block_00078.location = (20.0, -8.0, 0.0)
ob_block_00078.empty_image_offset = (0.0, 0.0)
ob_block_00078.lineart.crease_threshold = 0.0
ob_block_00079.location = (22.0, -8.0, 0.0)
ob_block_00079.empty_image_offset = (0.0, 0.0)
ob_block_00079.lineart.crease_threshold = 0.0
ob_block_00080.location = (24.0, -8.0, 0.0)
ob_block_00080.empty_image_offset = (0.0, 0.0)
ob_block_00080.lineart.crease_threshold = 0.0
ob_block_00081.location = (26.0, -8.0, 0.0)
ob_block_00081.empty_image_offset = (0.0, 0.0)
ob_block_00081.lineart.crease_threshold = 0.0
ob_block_00082.location = (28.0, -8.0, 0.0)
ob_block_00082.empty_image_offset = (0.0, 0.0)
ob_block_00082.lineart.crease_threshold = 0.0
ob_block_00083.location = (30.0, -8.0, 0.0)
ob_block_00083.empty_image_offset = (0.0, 0.0)
ob_block_00083.lineart.crease_threshold = 0.0
ob_block_00084.location = (32.0, -8.0, 0.0)
ob_block_00084.empty_image_offset = (0.0, 0.0)
ob_block_00084.lineart.crease_threshold = 0.0
ob_block_00085.location = (0.0, -10.0, 0.0)
ob_block_00085.empty_image_offset = (0.0, 0.0)
ob_block_00085.lineart.crease_threshold = 0.0
ob_block_00086.location = (2.0, -10.0, 0.0)
ob_block_00086.empty_image_offset = (0.0, 0.0)
ob_block_00086.lineart.crease_threshold = 0.0
ob_block_00087.location = (4.0, -10.0, 0.0)
ob_block_00087.empty_image_offset = (0.0, 0.0)
ob_block_00087.lineart.crease_threshold = 0.0
ob_block_00088.location = (6.0, -10.0, 0.0)
ob_block_00088.empty_image_offset = (0.0, 0.0)
ob_block_00088.lineart.crease_threshold = 0.0
ob_block_00089.location = (8.0, -10.0, 0.0)
ob_block_00089.empty_image_offset = (0.0, 0.0)
ob_block_00089.lineart.crease_threshold = 0.0
ob_block_00090.location = (10.0, -10.0, 0.0)
ob_block_00090.empty_image_offset = (0.0, 0.0)
ob_block_00090.lineart.crease_threshold = 0.0
ob_block_00091.location = (12.0, -10.0, 0.0)
ob_block_00091.empty_image_offset = (0.0, 0.0)
ob_block_00091.lineart.crease_threshold = 0.0
ob_block_00092.location = (14.0, -10.0, 0.0)
ob_block_00092.empty_image_offset = (0.0, 0.0)
ob_block_00092.lineart.crease_threshold = 0.0
ob_block_00093.location = (16.0, -10.0, 0.0)
ob_block_00093.empty_image_offset = (0.0, 0.0)
ob_block_00093.lineart.crease_threshold = 0.0
ob_block_00094.location = (18.0, -10.0, 0.0)
ob_block_00094.empty_image_offset = (0.0, 0.0)
ob_block_00094.lineart.crease_threshold = 0.0
ob_block_00095.location = (20.0, -10.0, 0.0)
ob_block_00095.empty_image_offset = (0.0, 0.0)
ob_block_00095.lineart.crease_threshold = 0.0
ob_block_00096.location = (22.0, -10.0, 0.0)
ob_block_00096.empty_image_offset = (0.0, 0.0)
ob_block_00096.lineart.crease_threshold = 0.0
ob_block_00097.location = (24.0, -10.0, 0.0)
ob_block_00097.empty_image_offset = (0.0, 0.0)
ob_block_00097.lineart.crease_threshold = 0.0
ob_block_00098.location = (26.0, -10.0, 0.0)
ob_block_00098.empty_image_offset = (0.0, 0.0)
ob_block_00098.lineart.crease_threshold = 0.0
ob_block_00099.location = (28.0, -10.0, 0.0)
ob_block_00099.empty_image_offset = (0.0, 0.0)
ob_block_00099.lineart.crease_threshold = 0.0
ob_block_00100.location = (30.0, -10.0, 0.0)
ob_block_00100.empty_image_offset = (0.0, 0.0)
ob_block_00100.lineart.crease_threshold = 0.0
ob_block_00101.location = (32.0, -10.0, 0.0)
ob_block_00101.empty_image_offset = (0.0, 0.0)
ob_block_00101.lineart.crease_threshold = 0.0
ob_block_00102.location = (0.0, -12.0, 0.0)
ob_block_00102.empty_image_offset = (0.0, 0.0)
ob_block_00102.lineart.crease_threshold = 0.0
ob_block_00103.location = (2.0, -12.0, 0.0)
ob_block_00103.empty_image_offset = (0.0, 0.0)
ob_block_00103.lineart.crease_threshold = 0.0
ob_block_00104.location = (4.0, -12.0, 0.0)
ob_block_00104.empty_image_offset = (0.0, 0.0)
ob_block_00104.lineart.crease_threshold = 0.0
ob_block_00105.location = (6.0, -12.0, 0.0)
ob_block_00105.empty_image_offset = (0.0, 0.0)
ob_block_00105.lineart.crease_threshold = 0.0
ob_block_00106.location = (8.0, -12.0, 0.0)
ob_block_00106.empty_image_offset = (0.0, 0.0)
ob_block_00106.lineart.crease_threshold = 0.0
ob_block_00107.location = (10.0, -12.0, 0.0)
ob_block_00107.empty_image_offset = (0.0, 0.0)
ob_block_00107.lineart.crease_threshold = 0.0
ob_block_00108.location = (12.0, -12.0, 0.0)
ob_block_00108.empty_image_offset = (0.0, 0.0)
ob_block_00108.lineart.crease_threshold = 0.0
ob_block_00109.location = (14.0, -12.0, 0.0)
ob_block_00109.empty_image_offset = (0.0, 0.0)
ob_block_00109.lineart.crease_threshold = 0.0
ob_block_00110.location = (16.0, -12.0, 0.0)
ob_block_00110.empty_image_offset = (0.0, 0.0)
ob_block_00110.lineart.crease_threshold = 0.0
ob_block_00111.location = (18.0, -12.0, 0.0)
ob_block_00111.empty_image_offset = (0.0, 0.0)
ob_block_00111.lineart.crease_threshold = 0.0
ob_block_00112.location = (20.0, -12.0, 0.0)
ob_block_00112.empty_image_offset = (0.0, 0.0)
ob_block_00112.lineart.crease_threshold = 0.0
ob_block_00113.location = (22.0, -12.0, 0.0)
ob_block_00113.empty_image_offset = (0.0, 0.0)
ob_block_00113.lineart.crease_threshold = 0.0
ob_block_00114.location = (24.0, -12.0, 0.0)
ob_block_00114.empty_image_offset = (0.0, 0.0)
ob_block_00114.lineart.crease_threshold = 0.0
ob_block_00115.location = (26.0, -12.0, 0.0)
ob_block_00115.empty_image_offset = (0.0, 0.0)
ob_block_00115.lineart.crease_threshold = 0.0
ob_block_00116.location = (28.0, -12.0, 0.0)
ob_block_00116.empty_image_offset = (0.0, 0.0)
ob_block_00116.lineart.crease_threshold = 0.0
ob_block_00117.location = (30.0, -12.0, 0.0)
ob_block_00117.empty_image_offset = (0.0, 0.0)
ob_block_00117.lineart.crease_threshold = 0.0
ob_block_00118.location = (32.0, -12.0, 0.0)
ob_block_00118.empty_image_offset = (0.0, 0.0)
ob_block_00118.lineart.crease_threshold = 0.0
ob_block_00119.location = (0.0, -14.0, 0.0)
ob_block_00119.empty_image_offset = (0.0, 0.0)
ob_block_00119.lineart.crease_threshold = 0.0
ob_block_00120.location = (2.0, -14.0, 0.0)
ob_block_00120.empty_image_offset = (0.0, 0.0)
ob_block_00120.lineart.crease_threshold = 0.0
ob_block_00121.location = (4.0, -14.0, 0.0)
ob_block_00121.empty_image_offset = (0.0, 0.0)
ob_block_00121.lineart.crease_threshold = 0.0
ob_block_00122.location = (6.0, -14.0, 0.0)
ob_block_00122.empty_image_offset = (0.0, 0.0)
ob_block_00122.lineart.crease_threshold = 0.0
ob_block_00123.location = (8.0, -14.0, 0.0)
ob_block_00123.empty_image_offset = (0.0, 0.0)
ob_block_00123.lineart.crease_threshold = 0.0
ob_block_00124.location = (10.0, -14.0, 0.0)
ob_block_00124.empty_image_offset = (0.0, 0.0)
ob_block_00124.lineart.crease_threshold = 0.0
ob_block_00125.location = (12.0, -14.0, 0.0)
ob_block_00125.empty_image_offset = (0.0, 0.0)
ob_block_00125.lineart.crease_threshold = 0.0
ob_block_00126.location = (14.0, -14.0, 0.0)
ob_block_00126.empty_image_offset = (0.0, 0.0)
ob_block_00126.lineart.crease_threshold = 0.0
ob_block_00127.location = (16.0, -14.0, 0.0)
ob_block_00127.empty_image_offset = (0.0, 0.0)
ob_block_00127.lineart.crease_threshold = 0.0
ob_block_00128.location = (18.0, -14.0, 0.0)
ob_block_00128.empty_image_offset = (0.0, 0.0)
ob_block_00128.lineart.crease_threshold = 0.0
ob_block_00129.location = (20.0, -14.0, 0.0)
ob_block_00129.empty_image_offset = (0.0, 0.0)
ob_block_00129.lineart.crease_threshold = 0.0
ob_block_00130.location = (22.0, -14.0, 0.0)
ob_block_00130.empty_image_offset = (0.0, 0.0)
ob_block_00130.lineart.crease_threshold = 0.0
ob_block_00131.location = (24.0, -14.0, 0.0)
ob_block_00131.empty_image_offset = (0.0, 0.0)
ob_block_00131.lineart.crease_threshold = 0.0
ob_block_00132.location = (26.0, -14.0, 0.0)
ob_block_00132.empty_image_offset = (0.0, 0.0)
ob_block_00132.lineart.crease_threshold = 0.0
ob_block_00133.location = (28.0, -14.0, 0.0)
ob_block_00133.empty_image_offset = (0.0, 0.0)
ob_block_00133.lineart.crease_threshold = 0.0
ob_block_00134.location = (30.0, -14.0, 0.0)
ob_block_00134.empty_image_offset = (0.0, 0.0)
ob_block_00134.lineart.crease_threshold = 0.0
ob_block_00135.location = (32.0, -14.0, 0.0)
ob_block_00135.empty_image_offset = (0.0, 0.0)
ob_block_00135.lineart.crease_threshold = 0.0
ob_block_00136.location = (0.0, -16.0, 0.0)
ob_block_00136.empty_image_offset = (0.0, 0.0)
ob_block_00136.lineart.crease_threshold = 0.0
ob_block_00137.location = (2.0, -16.0, 0.0)
ob_block_00137.empty_image_offset = (0.0, 0.0)
ob_block_00137.lineart.crease_threshold = 0.0
ob_block_00138.location = (4.0, -16.0, 0.0)
ob_block_00138.empty_image_offset = (0.0, 0.0)
ob_block_00138.lineart.crease_threshold = 0.0
ob_block_00139.location = (6.0, -16.0, 0.0)
ob_block_00139.empty_image_offset = (0.0, 0.0)
ob_block_00139.lineart.crease_threshold = 0.0
ob_block_00140.location = (8.0, -16.0, 0.0)
ob_block_00140.empty_image_offset = (0.0, 0.0)
ob_block_00140.lineart.crease_threshold = 0.0
ob_block_00141.location = (10.0, -16.0, 0.0)
ob_block_00141.empty_image_offset = (0.0, 0.0)
ob_block_00141.lineart.crease_threshold = 0.0
ob_block_00142.location = (12.0, -16.0, 0.0)
ob_block_00142.empty_image_offset = (0.0, 0.0)
ob_block_00142.lineart.crease_threshold = 0.0
ob_block_00143.location = (14.0, -16.0, 0.0)
ob_block_00143.empty_image_offset = (0.0, 0.0)
ob_block_00143.lineart.crease_threshold = 0.0
ob_block_00144.location = (16.0, -16.0, 0.0)
ob_block_00144.empty_image_offset = (0.0, 0.0)
ob_block_00144.lineart.crease_threshold = 0.0
ob_block_00145.location = (18.0, -16.0, 0.0)
ob_block_00145.empty_image_offset = (0.0, 0.0)
ob_block_00145.lineart.crease_threshold = 0.0
ob_block_00146.location = (20.0, -16.0, 0.0)
ob_block_00146.empty_image_offset = (0.0, 0.0)
ob_block_00146.lineart.crease_threshold = 0.0
ob_block_00147.location = (22.0, -16.0, 0.0)
ob_block_00147.empty_image_offset = (0.0, 0.0)
ob_block_00147.lineart.crease_threshold = 0.0
ob_block_00148.location = (24.0, -16.0, 0.0)
ob_block_00148.empty_image_offset = (0.0, 0.0)
ob_block_00148.lineart.crease_threshold = 0.0
ob_block_00149.location = (26.0, -16.0, 0.0)
ob_block_00149.empty_image_offset = (0.0, 0.0)
ob_block_00149.lineart.crease_threshold = 0.0
ob_block_00150.location = (28.0, -16.0, 0.0)
ob_block_00150.empty_image_offset = (0.0, 0.0)
ob_block_00150.lineart.crease_threshold = 0.0
ob_block_00151.location = (30.0, -16.0, 0.0)
ob_block_00151.empty_image_offset = (0.0, 0.0)
ob_block_00151.lineart.crease_threshold = 0.0
ob_block_00152.location = (32.0, -16.0, 0.0)
ob_block_00152.empty_image_offset = (0.0, 0.0)
ob_block_00152.lineart.crease_threshold = 0.0
ob_block_00153.location = (0.0, -18.0, 0.0)
ob_block_00153.empty_image_offset = (0.0, 0.0)
ob_block_00153.lineart.crease_threshold = 0.0
ob_block_00154.location = (2.0, -18.0, 0.0)
ob_block_00154.empty_image_offset = (0.0, 0.0)
ob_block_00154.lineart.crease_threshold = 0.0
ob_block_00155.location = (4.0, -18.0, 0.0)
ob_block_00155.empty_image_offset = (0.0, 0.0)
ob_block_00155.lineart.crease_threshold = 0.0
ob_block_00156.location = (6.0, -18.0, 0.0)
ob_block_00156.empty_image_offset = (0.0, 0.0)
ob_block_00156.lineart.crease_threshold = 0.0
ob_block_00157.location = (8.0, -18.0, 0.0)
ob_block_00157.empty_image_offset = (0.0, 0.0)
ob_block_00157.lineart.crease_threshold = 0.0
ob_block_00158.location = (10.0, -18.0, 0.0)
ob_block_00158.empty_image_offset = (0.0, 0.0)
ob_block_00158.lineart.crease_threshold = 0.0
ob_block_00159.location = (12.0, -18.0, 0.0)
ob_block_00159.empty_image_offset = (0.0, 0.0)
ob_block_00159.lineart.crease_threshold = 0.0
ob_block_00160.location = (14.0, -18.0, 0.0)
ob_block_00160.empty_image_offset = (0.0, 0.0)
ob_block_00160.lineart.crease_threshold = 0.0
ob_block_00161.location = (16.0, -18.0, 0.0)
ob_block_00161.empty_image_offset = (0.0, 0.0)
ob_block_00161.lineart.crease_threshold = 0.0
ob_block_00162.location = (18.0, -18.0, 0.0)
ob_block_00162.empty_image_offset = (0.0, 0.0)
ob_block_00162.lineart.crease_threshold = 0.0
ob_block_00163.location = (20.0, -18.0, 0.0)
ob_block_00163.empty_image_offset = (0.0, 0.0)
ob_block_00163.lineart.crease_threshold = 0.0
ob_block_00164.location = (22.0, -18.0, 0.0)
ob_block_00164.empty_image_offset = (0.0, 0.0)
ob_block_00164.lineart.crease_threshold = 0.0
ob_block_00165.location = (24.0, -18.0, 0.0)
ob_block_00165.empty_image_offset = (0.0, 0.0)
ob_block_00165.lineart.crease_threshold = 0.0
ob_block_00166.location = (26.0, -18.0, 0.0)
ob_block_00166.empty_image_offset = (0.0, 0.0)
ob_block_00166.lineart.crease_threshold = 0.0
ob_block_00167.location = (28.0, -18.0, 0.0)
ob_block_00167.empty_image_offset = (0.0, 0.0)
ob_block_00167.lineart.crease_threshold = 0.0
ob_block_00168.location = (30.0, -18.0, 0.0)
ob_block_00168.empty_image_offset = (0.0, 0.0)
ob_block_00168.lineart.crease_threshold = 0.0
ob_block_00169.location = (32.0, -18.0, 0.0)
ob_block_00169.empty_image_offset = (0.0, 0.0)
ob_block_00169.lineart.crease_threshold = 0.0
ob_block_00170.location = (0.0, -20.0, 0.0)
ob_block_00170.empty_image_offset = (0.0, 0.0)
ob_block_00170.lineart.crease_threshold = 0.0
ob_block_00171.location = (2.0, -20.0, 0.0)
ob_block_00171.empty_image_offset = (0.0, 0.0)
ob_block_00171.lineart.crease_threshold = 0.0
ob_block_00172.location = (4.0, -20.0, 0.0)
ob_block_00172.empty_image_offset = (0.0, 0.0)
ob_block_00172.lineart.crease_threshold = 0.0
ob_block_00173.location = (6.0, -20.0, 0.0)
ob_block_00173.empty_image_offset = (0.0, 0.0)
ob_block_00173.lineart.crease_threshold = 0.0
ob_block_00174.location = (8.0, -20.0, 0.0)
ob_block_00174.empty_image_offset = (0.0, 0.0)
ob_block_00174.lineart.crease_threshold = 0.0
ob_block_00175.location = (10.0, -20.0, 0.0)
ob_block_00175.empty_image_offset = (0.0, 0.0)
ob_block_00175.lineart.crease_threshold = 0.0
ob_block_00176.location = (12.0, -20.0, 0.0)
ob_block_00176.empty_image_offset = (0.0, 0.0)
ob_block_00176.lineart.crease_threshold = 0.0
ob_block_00177.location = (14.0, -20.0, 0.0)
ob_block_00177.empty_image_offset = (0.0, 0.0)
ob_block_00177.lineart.crease_threshold = 0.0
ob_block_00178.location = (16.0, -20.0, 0.0)
ob_block_00178.empty_image_offset = (0.0, 0.0)
ob_block_00178.lineart.crease_threshold = 0.0
ob_block_00179.location = (18.0, -20.0, 0.0)
ob_block_00179.empty_image_offset = (0.0, 0.0)
ob_block_00179.lineart.crease_threshold = 0.0
ob_block_00180.location = (20.0, -20.0, 0.0)
ob_block_00180.empty_image_offset = (0.0, 0.0)
ob_block_00180.lineart.crease_threshold = 0.0
ob_block_00181.location = (22.0, -20.0, 0.0)
ob_block_00181.empty_image_offset = (0.0, 0.0)
ob_block_00181.lineart.crease_threshold = 0.0
ob_block_00182.location = (24.0, -20.0, 0.0)
ob_block_00182.empty_image_offset = (0.0, 0.0)
ob_block_00182.lineart.crease_threshold = 0.0
ob_block_00183.location = (26.0, -20.0, 0.0)
ob_block_00183.empty_image_offset = (0.0, 0.0)
ob_block_00183.lineart.crease_threshold = 0.0
ob_block_00184.location = (28.0, -20.0, 0.0)
ob_block_00184.empty_image_offset = (0.0, 0.0)
ob_block_00184.lineart.crease_threshold = 0.0
ob_block_00185.location = (30.0, -20.0, 0.0)
ob_block_00185.empty_image_offset = (0.0, 0.0)
ob_block_00185.lineart.crease_threshold = 0.0
ob_block_00186.location = (32.0, -20.0, 0.0)
ob_block_00186.empty_image_offset = (0.0, 0.0)
ob_block_00186.lineart.crease_threshold = 0.0
ob_block_00187.location = (0.0, -22.0, 0.0)
ob_block_00187.empty_image_offset = (0.0, 0.0)
ob_block_00187.lineart.crease_threshold = 0.0
ob_block_00188.location = (2.0, -22.0, 0.0)
ob_block_00188.empty_image_offset = (0.0, 0.0)
ob_block_00188.lineart.crease_threshold = 0.0
ob_block_00189.location = (4.0, -22.0, 0.0)
ob_block_00189.empty_image_offset = (0.0, 0.0)
ob_block_00189.lineart.crease_threshold = 0.0
ob_block_00190.location = (6.0, -22.0, 0.0)
ob_block_00190.empty_image_offset = (0.0, 0.0)
ob_block_00190.lineart.crease_threshold = 0.0
ob_block_00191.location = (8.0, -22.0, 0.0)
ob_block_00191.empty_image_offset = (0.0, 0.0)
ob_block_00191.lineart.crease_threshold = 0.0
ob_block_00192.location = (10.0, -22.0, 0.0)
ob_block_00192.empty_image_offset = (0.0, 0.0)
ob_block_00192.lineart.crease_threshold = 0.0
ob_block_00193.location = (12.0, -22.0, 0.0)
ob_block_00193.empty_image_offset = (0.0, 0.0)
ob_block_00193.lineart.crease_threshold = 0.0
ob_block_00194.location = (14.0, -22.0, 0.0)
ob_block_00194.empty_image_offset = (0.0, 0.0)
ob_block_00194.lineart.crease_threshold = 0.0
ob_block_00195.location = (16.0, -22.0, 0.0)
ob_block_00195.empty_image_offset = (0.0, 0.0)
ob_block_00195.lineart.crease_threshold = 0.0
ob_block_00196.location = (18.0, -22.0, 0.0)
ob_block_00196.empty_image_offset = (0.0, 0.0)
ob_block_00196.lineart.crease_threshold = 0.0
ob_block_00197.location = (20.0, -22.0, 0.0)
ob_block_00197.empty_image_offset = (0.0, 0.0)
ob_block_00197.lineart.crease_threshold = 0.0
ob_block_00198.location = (22.0, -22.0, 0.0)
ob_block_00198.empty_image_offset = (0.0, 0.0)
ob_block_00198.lineart.crease_threshold = 0.0
ob_block_00199.location = (24.0, -22.0, 0.0)
ob_block_00199.empty_image_offset = (0.0, 0.0)
ob_block_00199.lineart.crease_threshold = 0.0
ob_block_00200.location = (26.0, -22.0, 0.0)
ob_block_00200.empty_image_offset = (0.0, 0.0)
ob_block_00200.lineart.crease_threshold = 0.0
ob_block_00201.location = (28.0, -22.0, 0.0)
ob_block_00201.empty_image_offset = (0.0, 0.0)
ob_block_00201.lineart.crease_threshold = 0.0
ob_block_00202.location = (30.0, -22.0, 0.0)
ob_block_00202.empty_image_offset = (0.0, 0.0)
ob_block_00202.lineart.crease_threshold = 0.0
ob_block_00203.location = (32.0, -22.0, 0.0)
ob_block_00203.empty_image_offset = (0.0, 0.0)
ob_block_00203.lineart.crease_threshold = 0.0
ob_block_00204.location = (0.0, -24.0, 0.0)
ob_block_00204.empty_image_offset = (0.0, 0.0)
ob_block_00204.lineart.crease_threshold = 0.0
ob_block_00205.location = (2.0, -24.0, 0.0)
ob_block_00205.empty_image_offset = (0.0, 0.0)
ob_block_00205.lineart.crease_threshold = 0.0
ob_block_00206.location = (4.0, -24.0, 0.0)
ob_block_00206.empty_image_offset = (0.0, 0.0)
ob_block_00206.lineart.crease_threshold = 0.0
ob_block_00207.location = (6.0, -24.0, 0.0)
ob_block_00207.empty_image_offset = (0.0, 0.0)
ob_block_00207.lineart.crease_threshold = 0.0
ob_block_00208.location = (8.0, -24.0, 0.0)
ob_block_00208.empty_image_offset = (0.0, 0.0)
ob_block_00208.lineart.crease_threshold = 0.0
ob_block_00209.location = (10.0, -24.0, 0.0)
ob_block_00209.empty_image_offset = (0.0, 0.0)
ob_block_00209.lineart.crease_threshold = 0.0
ob_block_00210.location = (12.0, -24.0, 0.0)
ob_block_00210.empty_image_offset = (0.0, 0.0)
ob_block_00210.lineart.crease_threshold = 0.0
ob_block_00211.location = (14.0, -24.0, 0.0)
ob_block_00211.empty_image_offset = (0.0, 0.0)
ob_block_00211.lineart.crease_threshold = 0.0
ob_block_00212.location = (16.0, -24.0, 0.0)
ob_block_00212.empty_image_offset = (0.0, 0.0)
ob_block_00212.lineart.crease_threshold = 0.0
ob_block_00213.location = (18.0, -24.0, 0.0)
ob_block_00213.empty_image_offset = (0.0, 0.0)
ob_block_00213.lineart.crease_threshold = 0.0
ob_block_00214.location = (20.0, -24.0, 0.0)
ob_block_00214.empty_image_offset = (0.0, 0.0)
ob_block_00214.lineart.crease_threshold = 0.0
ob_block_00215.location = (22.0, -24.0, 0.0)
ob_block_00215.empty_image_offset = (0.0, 0.0)
ob_block_00215.lineart.crease_threshold = 0.0
ob_block_00216.location = (24.0, -24.0, 0.0)
ob_block_00216.empty_image_offset = (0.0, 0.0)
ob_block_00216.lineart.crease_threshold = 0.0
ob_block_00217.location = (26.0, -24.0, 0.0)
ob_block_00217.empty_image_offset = (0.0, 0.0)
ob_block_00217.lineart.crease_threshold = 0.0
ob_block_00218.location = (28.0, -24.0, 0.0)
ob_block_00218.empty_image_offset = (0.0, 0.0)
ob_block_00218.lineart.crease_threshold = 0.0
ob_block_00219.location = (30.0, -24.0, 0.0)
ob_block_00219.empty_image_offset = (0.0, 0.0)
ob_block_00219.lineart.crease_threshold = 0.0
ob_block_00220.location = (32.0, -24.0, 0.0)
ob_block_00220.empty_image_offset = (0.0, 0.0)
ob_block_00220.lineart.crease_threshold = 0.0
ob_wall_001.location = (0.0, 0.0, 0.0)
ob_wall_001.lineart.crease_threshold = 0.0
ob_wall.location = (0.0, 0.0, 0.0)
ob_wall.lineart.crease_threshold = 0.0
ob_sphere_010.location = (17.96, -0.5517, -0.4971)
ob_sphere_010.lineart.crease_threshold = 0.0
_m = ob_sphere_010.modifiers.new('Subsurf', 'SUBSURF')
_m.uv_smooth = 'PRESERVE_CORNERS'
_m.quality = 2
_m.levels = 2
_m.show_only_control_edges = False
ob_camera.parent = ob_campos
ob_camera.matrix_parent_inverse = Matrix(((1.0, 0.0, 0.0, -15.98), (0.0, 1.0, 0.0, 55.2), (-1.192e-07, 0.0, 1.0, -27.77), (0.0, 0.0, 0.0, 1.0)))
ob_camera.location = (15.98, -55.26, 27.78)
ob_camera.rotation_euler = (0.9796, -2.182e-32, 4.094e-32)
ob_camera.lock_rotations_4d = False
ob_camera.empty_display_type = 'ARROWS'
ob_camera.color = (0.0, 0.0, 0.0, 0.0)
ob_camera.display_type = 'WIRE'
ob_camera.lineart.crease_threshold = 0.0
ob_lamp.location = (4.076, 1.005, 5.904)
ob_lamp.rotation_euler = (0.6503, 0.05522, 1.866)
ob_lamp.lock_rotations_4d = False
ob_lamp.empty_display_type = 'ARROWS'
ob_lamp.color = (0.0, 0.0, 0.0, 0.0)
ob_lamp.lineart.crease_threshold = 0.0

# ---- collection membership
col_collection_1.objects.link(ob_camfocus)
col_collection_1.objects.link(ob_campos)
col_collection_2.objects.link(ob_floor)
col_collection_3.objects.link(ob_block_00000)
col_collection_3.objects.link(ob_block_00001)
col_collection_3.objects.link(ob_block_00002)
col_collection_3.objects.link(ob_block_00003)
col_collection_3.objects.link(ob_block_00004)
col_collection_3.objects.link(ob_block_00005)
col_collection_3.objects.link(ob_block_00006)
col_collection_3.objects.link(ob_block_00007)
col_collection_3.objects.link(ob_block_00008)
col_collection_3.objects.link(ob_block_00009)
col_collection_3.objects.link(ob_block_00010)
col_collection_3.objects.link(ob_block_00011)
col_collection_3.objects.link(ob_block_00012)
col_collection_3.objects.link(ob_block_00013)
col_collection_3.objects.link(ob_block_00014)
col_collection_3.objects.link(ob_block_00015)
col_collection_3.objects.link(ob_block_00016)
col_collection_3.objects.link(ob_block_00017)
col_collection_3.objects.link(ob_block_00018)
col_collection_3.objects.link(ob_block_00019)
col_collection_3.objects.link(ob_block_00020)
col_collection_3.objects.link(ob_block_00021)
col_collection_3.objects.link(ob_block_00022)
col_collection_3.objects.link(ob_block_00023)
col_collection_3.objects.link(ob_block_00024)
col_collection_3.objects.link(ob_block_00025)
col_collection_3.objects.link(ob_block_00026)
col_collection_3.objects.link(ob_block_00027)
col_collection_3.objects.link(ob_block_00028)
col_collection_3.objects.link(ob_block_00029)
col_collection_3.objects.link(ob_block_00030)
col_collection_3.objects.link(ob_block_00031)
col_collection_3.objects.link(ob_block_00032)
col_collection_3.objects.link(ob_block_00033)
col_collection_3.objects.link(ob_block_00034)
col_collection_3.objects.link(ob_block_00035)
col_collection_3.objects.link(ob_block_00036)
col_collection_3.objects.link(ob_block_00037)
col_collection_3.objects.link(ob_block_00038)
col_collection_3.objects.link(ob_block_00039)
col_collection_3.objects.link(ob_block_00040)
col_collection_3.objects.link(ob_block_00041)
col_collection_3.objects.link(ob_block_00042)
col_collection_3.objects.link(ob_block_00043)
col_collection_3.objects.link(ob_block_00044)
col_collection_3.objects.link(ob_block_00045)
col_collection_3.objects.link(ob_block_00046)
col_collection_3.objects.link(ob_block_00047)
col_collection_3.objects.link(ob_block_00048)
col_collection_3.objects.link(ob_block_00049)
col_collection_3.objects.link(ob_block_00050)
col_collection_3.objects.link(ob_block_00051)
col_collection_3.objects.link(ob_block_00052)
col_collection_3.objects.link(ob_block_00053)
col_collection_3.objects.link(ob_block_00054)
col_collection_3.objects.link(ob_block_00055)
col_collection_3.objects.link(ob_block_00056)
col_collection_3.objects.link(ob_block_00057)
col_collection_3.objects.link(ob_block_00058)
col_collection_3.objects.link(ob_block_00059)
col_collection_3.objects.link(ob_block_00060)
col_collection_3.objects.link(ob_block_00061)
col_collection_3.objects.link(ob_block_00062)
col_collection_3.objects.link(ob_block_00063)
col_collection_3.objects.link(ob_block_00064)
col_collection_3.objects.link(ob_block_00065)
col_collection_3.objects.link(ob_block_00066)
col_collection_3.objects.link(ob_block_00067)
col_collection_3.objects.link(ob_block_00068)
col_collection_3.objects.link(ob_block_00069)
col_collection_3.objects.link(ob_block_00070)
col_collection_3.objects.link(ob_block_00071)
col_collection_3.objects.link(ob_block_00072)
col_collection_3.objects.link(ob_block_00073)
col_collection_3.objects.link(ob_block_00074)
col_collection_3.objects.link(ob_block_00075)
col_collection_3.objects.link(ob_block_00076)
col_collection_3.objects.link(ob_block_00077)
col_collection_3.objects.link(ob_block_00078)
col_collection_3.objects.link(ob_block_00079)
col_collection_3.objects.link(ob_block_00080)
col_collection_3.objects.link(ob_block_00081)
col_collection_3.objects.link(ob_block_00082)
col_collection_3.objects.link(ob_block_00083)
col_collection_3.objects.link(ob_block_00084)
col_collection_3.objects.link(ob_block_00085)
col_collection_3.objects.link(ob_block_00086)
col_collection_3.objects.link(ob_block_00087)
col_collection_3.objects.link(ob_block_00088)
col_collection_3.objects.link(ob_block_00089)
col_collection_3.objects.link(ob_block_00090)
col_collection_3.objects.link(ob_block_00091)
col_collection_3.objects.link(ob_block_00092)
col_collection_3.objects.link(ob_block_00093)
col_collection_3.objects.link(ob_block_00094)
col_collection_3.objects.link(ob_block_00095)
col_collection_3.objects.link(ob_block_00096)
col_collection_3.objects.link(ob_block_00097)
col_collection_3.objects.link(ob_block_00098)
col_collection_3.objects.link(ob_block_00099)
col_collection_3.objects.link(ob_block_00100)
col_collection_3.objects.link(ob_block_00101)
col_collection_3.objects.link(ob_block_00102)
col_collection_3.objects.link(ob_block_00103)
col_collection_3.objects.link(ob_block_00104)
col_collection_3.objects.link(ob_block_00105)
col_collection_3.objects.link(ob_block_00106)
col_collection_3.objects.link(ob_block_00107)
col_collection_3.objects.link(ob_block_00108)
col_collection_3.objects.link(ob_block_00109)
col_collection_3.objects.link(ob_block_00110)
col_collection_3.objects.link(ob_block_00111)
col_collection_3.objects.link(ob_block_00112)
col_collection_3.objects.link(ob_block_00113)
col_collection_3.objects.link(ob_block_00114)
col_collection_3.objects.link(ob_block_00115)
col_collection_3.objects.link(ob_block_00116)
col_collection_3.objects.link(ob_block_00117)
col_collection_3.objects.link(ob_block_00118)
col_collection_3.objects.link(ob_block_00119)
col_collection_3.objects.link(ob_block_00120)
col_collection_3.objects.link(ob_block_00121)
col_collection_3.objects.link(ob_block_00122)
col_collection_3.objects.link(ob_block_00123)
col_collection_3.objects.link(ob_block_00124)
col_collection_3.objects.link(ob_block_00125)
col_collection_3.objects.link(ob_block_00126)
col_collection_3.objects.link(ob_block_00127)
col_collection_3.objects.link(ob_block_00128)
col_collection_3.objects.link(ob_block_00129)
col_collection_3.objects.link(ob_block_00130)
col_collection_3.objects.link(ob_block_00131)
col_collection_3.objects.link(ob_block_00132)
col_collection_3.objects.link(ob_block_00133)
col_collection_3.objects.link(ob_block_00134)
col_collection_3.objects.link(ob_block_00135)
col_collection_3.objects.link(ob_block_00136)
col_collection_3.objects.link(ob_block_00137)
col_collection_3.objects.link(ob_block_00138)
col_collection_3.objects.link(ob_block_00139)
col_collection_3.objects.link(ob_block_00140)
col_collection_3.objects.link(ob_block_00141)
col_collection_3.objects.link(ob_block_00142)
col_collection_3.objects.link(ob_block_00143)
col_collection_3.objects.link(ob_block_00144)
col_collection_3.objects.link(ob_block_00145)
col_collection_3.objects.link(ob_block_00146)
col_collection_3.objects.link(ob_block_00147)
col_collection_3.objects.link(ob_block_00148)
col_collection_3.objects.link(ob_block_00149)
col_collection_3.objects.link(ob_block_00150)
col_collection_3.objects.link(ob_block_00151)
col_collection_3.objects.link(ob_block_00152)
col_collection_3.objects.link(ob_block_00153)
col_collection_3.objects.link(ob_block_00154)
col_collection_3.objects.link(ob_block_00155)
col_collection_3.objects.link(ob_block_00156)
col_collection_3.objects.link(ob_block_00157)
col_collection_3.objects.link(ob_block_00158)
col_collection_3.objects.link(ob_block_00159)
col_collection_3.objects.link(ob_block_00160)
col_collection_3.objects.link(ob_block_00161)
col_collection_3.objects.link(ob_block_00162)
col_collection_3.objects.link(ob_block_00163)
col_collection_3.objects.link(ob_block_00164)
col_collection_3.objects.link(ob_block_00165)
col_collection_3.objects.link(ob_block_00166)
col_collection_3.objects.link(ob_block_00167)
col_collection_3.objects.link(ob_block_00168)
col_collection_3.objects.link(ob_block_00169)
col_collection_3.objects.link(ob_block_00170)
col_collection_3.objects.link(ob_block_00171)
col_collection_3.objects.link(ob_block_00172)
col_collection_3.objects.link(ob_block_00173)
col_collection_3.objects.link(ob_block_00174)
col_collection_3.objects.link(ob_block_00175)
col_collection_3.objects.link(ob_block_00176)
col_collection_3.objects.link(ob_block_00177)
col_collection_3.objects.link(ob_block_00178)
col_collection_3.objects.link(ob_block_00179)
col_collection_3.objects.link(ob_block_00180)
col_collection_3.objects.link(ob_block_00181)
col_collection_3.objects.link(ob_block_00182)
col_collection_3.objects.link(ob_block_00183)
col_collection_3.objects.link(ob_block_00184)
col_collection_3.objects.link(ob_block_00185)
col_collection_3.objects.link(ob_block_00186)
col_collection_3.objects.link(ob_block_00187)
col_collection_3.objects.link(ob_block_00188)
col_collection_3.objects.link(ob_block_00189)
col_collection_3.objects.link(ob_block_00190)
col_collection_3.objects.link(ob_block_00191)
col_collection_3.objects.link(ob_block_00192)
col_collection_3.objects.link(ob_block_00193)
col_collection_3.objects.link(ob_block_00194)
col_collection_3.objects.link(ob_block_00195)
col_collection_3.objects.link(ob_block_00196)
col_collection_3.objects.link(ob_block_00197)
col_collection_3.objects.link(ob_block_00198)
col_collection_3.objects.link(ob_block_00199)
col_collection_3.objects.link(ob_block_00200)
col_collection_3.objects.link(ob_block_00201)
col_collection_3.objects.link(ob_block_00202)
col_collection_3.objects.link(ob_block_00203)
col_collection_3.objects.link(ob_block_00204)
col_collection_3.objects.link(ob_block_00205)
col_collection_3.objects.link(ob_block_00206)
col_collection_3.objects.link(ob_block_00207)
col_collection_3.objects.link(ob_block_00208)
col_collection_3.objects.link(ob_block_00209)
col_collection_3.objects.link(ob_block_00210)
col_collection_3.objects.link(ob_block_00211)
col_collection_3.objects.link(ob_block_00212)
col_collection_3.objects.link(ob_block_00213)
col_collection_3.objects.link(ob_block_00214)
col_collection_3.objects.link(ob_block_00215)
col_collection_3.objects.link(ob_block_00216)
col_collection_3.objects.link(ob_block_00217)
col_collection_3.objects.link(ob_block_00218)
col_collection_3.objects.link(ob_block_00219)
col_collection_3.objects.link(ob_block_00220)
col_collection_4.objects.link(ob_wall_001)
col_collection_4.objects.link(ob_wall)
col_collection_5.objects.link(ob_sphere_010)
col_collection_11.objects.link(ob_camera)
col_collection_11.objects.link(ob_lamp)

# ---- scene / render settings (as saved in the file)
scene.camera = ob_camera
scene.frame_start = 1; scene.frame_end = 250; scene.frame_set(1)
scene.render.engine = 'BLENDER_EEVEE_NEXT'
scene.render.resolution_percentage = 50
scene.render.dither_intensity = 0.0
scene.cycles.use_denoising = False
scene.cycles.samples = 128
scene.cycles.sampling_pattern = 'TABULATED_SOBOL'
scene.cycles.use_adaptive_sampling = False
scene.cycles.use_light_tree = False
scene.cycles.blur_glossy = 0.0
scene.cycles.sample_clamp_indirect = 0.0
scene.view_settings.view_transform = 'Standard'
bpy.context.view_layer.update()
